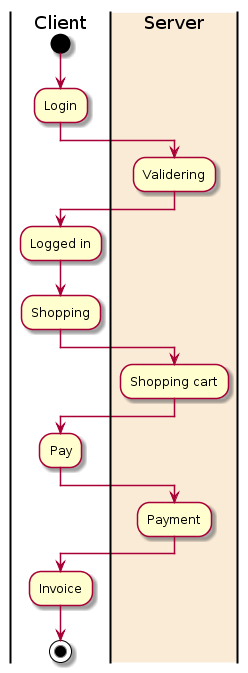

The diagram above was rendered by PlantUML. Its source (embedded in the PNG):
@startuml
|Client|
start
:Login;
|#AntiqueWhite|Server|
:Validering;
|Client|
:Logged in;
:Shopping;
|#AntiqueWhite|Server|
:Shopping cart;
|Client|
:Pay;
|#AntiqueWhite|Server|
:Payment;
|Client|
:Invoice;
stop
@enduml